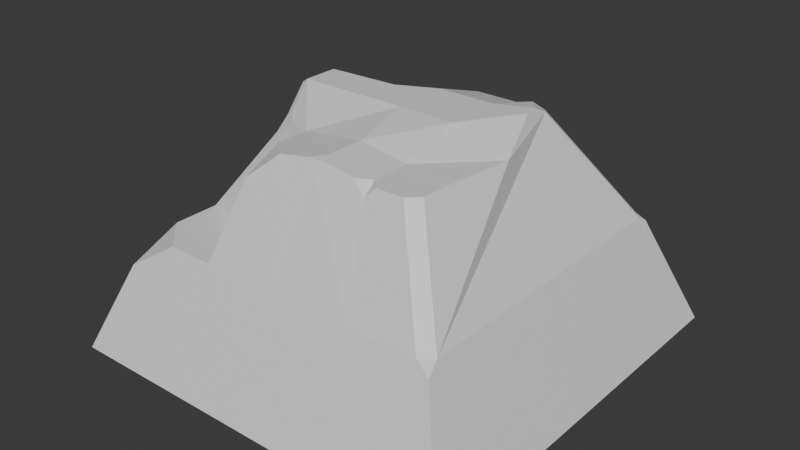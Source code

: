 # Source: SwordStone.blend  (saved by Blender 4.0.36; exported with 4.5.12 LTS)
import bpy
from mathutils import Matrix  # noqa: F401  (used for matrix-valued properties, if any)

bpy.ops.wm.read_factory_settings(use_empty=True)
scene = bpy.context.scene
scene.name = 'Scene'

# ---- collections
col_collection = bpy.data.collections.new('Collection'); scene.collection.children.link(col_collection)

# ---- materials (node trees are filled in below, after node groups)
mat_material = bpy.data.materials.new('Material')
mat_material.alpha_threshold = 0.0
mat_material.use_transparent_shadow = False
mat_material.roughness = 0.5
mat_material.line_color = (0.0, 0.0, 0.0, 1.0)

# ---- material node trees
mat_material.use_nodes = True; mat_material.node_tree.nodes.clear()
_N = mat_material.node_tree.nodes; _L = mat_material.node_tree.links
n0 = _N.new('ShaderNodeOutputMaterial'); n0.name = 'Material Output'; n0.location = (300, 300)
n1 = _N.new('ShaderNodeBsdfPrincipled'); n1.name = 'Principled BSDF'; n1.location = (10, 300)
n1.inputs[3].default_value = 1.45
_L.new(n1.outputs[0], n0.inputs[0])
n0.is_active_output = True

# ---- world
world_world = bpy.data.worlds.new('World'); scene.world = world_world
world_world.use_nodes = True; world_world.node_tree.nodes.clear()
_N = world_world.node_tree.nodes; _L = world_world.node_tree.links
n0 = _N.new('ShaderNodeOutputWorld'); n0.name = 'World Output'; n0.location = (300, 300)
n1 = _N.new('ShaderNodeBackground'); n1.name = 'Background'; n1.location = (10, 300)
n1.inputs[0].default_value = (0.05088, 0.05088, 0.05088, 1.0)
_L.new(n1.outputs[0], n0.inputs[0])
n0.is_active_output = True
world_world.color = (0.05088, 0.05088, 0.05088)
world_world.use_sun_shadow = False
world_world.sun_shadow_jitter_overblur = 0.0

# ---- meshes
me_cube = bpy.data.meshes.new('Cube')
me_cube.from_pydata([(0.7103, 0.6934, -0.3468), (0.7103, -0.8208, -0.3468), (-0.8038, -0.8208, -0.3468), (0.3782, -0.06369, 0.4351), (-0.04676, 0.3613, 0.4338), (-0.04676, -0.06369, 0.5031), (-0.8038, -0.06369, -0.3468), (-0.04676, 0.6934, -0.3468), (-0.04676, -0.8208, -0.3468), (0.7103, -0.06369, -0.3468), (-0.04676, -0.06369, -0.3468), (-0.8038, -0.4422, -0.3468), (-0.4253, 0.6934, -0.3468), (0.3318, -0.8208, -0.3468), (0.7103, 0.3148, -0.3468), (-0.8038, 0.3148, -0.3468), (0.3318, 0.6934, -0.3468), (-0.4253, -0.8208, -0.3468), (0.7103, -0.4422, -0.3468), (-0.04676, -0.4422, -0.3468), (-0.04676, 0.3148, -0.3468), (-0.4253, -0.06369, -0.3468), (0.3318, -0.06369, -0.3468), (0.3318, 0.3148, -0.3468), (-0.4253, 0.3148, -0.3468), (-0.4253, -0.4422, -0.3468), (0.3318, -0.4422, -0.3468), (0.3476, -0.2914, 0.4404), (0.113, 0.3613, 0.4338), (0.3, 0.1488, 0.5031), (-0.2065, 0.2639, 0.3959), (-0.01384, -0.2914, 0.4695), (-0.04676, 0.1488, 0.5031), (0.1657, -0.06369, 0.5031), (-0.2592, -0.06369, 0.5031), (-0.1918, 0.08042, 0.5031), (0.1657, 0.1488, 0.5031), (0.1657, -0.2914, 0.4404), (-0.2616, -0.2762, 0.4296), (0.5443, -0.3592, 0.07812), (0.5443, -0.06369, 0.07812), (0.5443, 0.2318, 0.07812), (0.2487, 0.5273, 0.07812), (-0.04676, 0.5273, 0.07812), (-0.3423, 0.5273, 0.07812), (-0.6378, -0.06369, 0.07812), (-0.6378, -0.3592, 0.07812), (-0.3423, -0.6547, 0.07812), (-0.04676, -0.6547, 0.07812), (0.2487, -0.6547, 0.07812), (-0.1629, -0.4879, 0.4489), (-0.2565, -0.4056, 0.4336), (-0.2732, -0.5327, 0.355), (-0.4363, -0.2353, 0.3705), (-0.3567, -0.2376, 0.4187), (-0.5148, -0.6547, 0.07812), (-0.6378, -0.5317, 0.07812), (-0.6378, -0.5317, 0.07812), (-0.6798, -0.6968, -0.02951), (-0.5148, -0.6547, 0.07812), (-0.3874, -0.4191, 0.143), (-0.4878, -0.4215, 0.07812), (-0.3893, -0.5247, 0.07812), (0.02716, -0.4734, 0.4629), (-0.01384, -0.4318, 0.4695), (-0.05478, -0.4774, 0.4639), (-0.017, -0.4908, 0.432), (0.1741, -0.4916, 0.404), (0.2072, -0.4734, 0.4404), (0.1657, -0.4318, 0.4404), (0.1247, -0.4734, 0.447), (0.307, -0.4734, 0.4404), (0.3476, -0.4334, 0.4404), (0.5443, -0.6148, 0.07812), (0.5036, -0.6547, 0.07812), (0.5077, -0.6547, 0.07812), (0.5568, -0.6672, 0.04612), (-0.3233, 0.2198, 0.3769), (-0.4102, 0.1598, 0.4171), (-0.8038, 0.6144, -0.3468), (-0.7216, 0.6934, -0.3468), (-0.5554, 0.5273, 0.07812), (-0.6457, 0.4527, 0.0577), (-0.4772, -0.06369, 0.4891), (-0.4566, -0.06369, 0.5031), (-0.4566, 0.0672, 0.5031), (-0.4653, 0.07614, 0.4941), (-0.4039, -0.1933, 0.4326), (-0.4288, -0.1912, 0.4189), (-0.6378, 0.2095, 0.07812), (-0.6386, 0.2549, 0.07598), (-0.4653, 0.07614, 0.4941), (-0.4772, 0.04959, 0.4891), (-0.4601, 0.068, 0.5007), (0.2234, 0.2926, 0.4816), (0.2873, 0.2015, 0.5031), (0.5186, 0.5273, 0.07812), (0.5443, 0.5019, 0.07812), (0.552, 0.535, 0.05841), (0.2966, 0.2563, 0.4747), (0.2735, 0.2914, 0.4659)], [(39, 27), (40, 9), (41, 29), (43, 7), (45, 6), (48, 8), (18, 39), (3, 40), (14, 41), (16, 42), (12, 44), (11, 46), (17, 47), (13, 49), (90, 15)], [(94, 95, 99, 100), (26, 18, 1, 13), (71, 68, 67, 49, 74), (53, 54, 87, 88), (31, 38, 51, 50, 65, 64), (36, 32, 5, 33), (83, 45, 46, 53, 88), (25, 19, 8, 17), (24, 20, 10, 21), (23, 14, 9, 22), (20, 23, 22, 10), (7, 16, 23, 20), (16, 0, 14, 23), (15, 24, 21, 6), (78, 82, 90, 91, 86), (12, 7, 20, 24), (11, 25, 17, 2), (6, 21, 25, 11), (21, 10, 19, 25), (19, 26, 13, 8), (10, 22, 26, 19), (22, 9, 18, 26), (32, 35, 34, 5), (77, 30, 44, 81), (29, 36, 33, 3), (80, 81, 96, 98, 0, 16, 7, 12), (77, 35, 30), (3, 33, 37, 27), (33, 5, 31, 37), (5, 34, 38, 31), (61, 46, 56, 55, 47, 62), (2, 58, 57, 82, 79, 15, 6, 11), (38, 60, 62, 47, 52, 51), (79, 80, 12, 24, 15), (35, 85, 84, 34), (78, 35, 77), (1, 76, 75, 59, 58, 2, 17, 8, 13), (66, 65, 50, 52, 47, 48), (97, 99, 95, 29, 3, 27, 72, 73), (50, 51, 52), (37, 31, 64, 63, 70, 69), (34, 84, 87, 54, 38), (55, 56, 57, 58, 59), (4, 43, 44, 30), (60, 61, 62), (38, 54, 53, 46, 61, 60), (63, 64, 65, 66), (67, 68, 69, 70), (63, 66, 48, 49, 67, 70), (73, 74, 75, 76), (71, 74, 73, 72), (27, 37, 69, 68, 71, 72), (81, 80, 79, 82), (77, 81, 82, 78), (91, 93, 85, 86), (84, 85, 93, 92, 83), (87, 84, 83, 88), (89, 90, 82, 57, 46, 45), (91, 92, 93), (91, 90, 89, 92), (83, 92, 89, 45), (86, 85, 35, 78), (96, 97, 98), (96, 100, 99, 97), (0, 98, 97, 73, 76, 1, 18, 9, 14), (42, 43, 4, 28), (28, 100, 96, 42), (94, 100, 28), (28, 36, 29, 95, 94), (32, 36, 28, 4), (4, 30, 35, 32)])
_uv = me_cube.uv_layers.new(name='UVMap')
_uv.uv.foreach_set('vector', [0.625, 0.4807, 0.625, 0.5333, 0.6166, 0.5129, 0.6164, 0.4929, 0.3125, 0.6875, 0.375, 0.6875, 0.375, 0.75, 0.3125, 0.75, 0.639, 0.75, 0.6732, 0.75, 0.6185, 0.6747, 0.0, 0.0, 0.4312, 0.6469, 0.764, 0.6003, 0.8534, 0.6875, 0.8682, 0.6752, 0.8425, 0.6492, 0.75, 0.6875, 0.8125, 0.6875, 0.8125, 0.7242, 0.789, 0.75, 0.7607, 0.75, 0.75, 0.7357, 0.6875, 0.5625, 0.75, 0.5625, 0.75, 0.625, 0.6875, 0.625, 0.8462, 0.6044, 0.0, 0.0, 0.0, 0.0, 0.764, 0.6003, 0.8425, 0.6492, 0.1875, 0.6875, 0.25, 0.6875, 0.25, 0.75, 0.1875, 0.75, 0.1875, 0.5625, 0.25, 0.5625, 0.25, 0.625, 0.1875, 0.625, 0.3125, 0.5625, 0.375, 0.5625, 0.375, 0.625, 0.3125, 0.625, 0.25, 0.5625, 0.3125, 0.5625, 0.3125, 0.625, 0.25, 0.625, 0.25, 0.5, 0.3125, 0.5, 0.3125, 0.5625, 0.25, 0.5625, 0.3125, 0.5, 0.375, 0.5, 0.375, 0.5625, 0.3125, 0.5625, 0.125, 0.5625, 0.1875, 0.5625, 0.1875, 0.625, 0.125, 0.625, 0.729, 0.3799, 0.3408, 0.1714, 0.03569, 0.01795, 0.8598, 0.5435, 0.8598, 0.5435, 0.1875, 0.5, 0.25, 0.5, 0.25, 0.5625, 0.1875, 0.5625, 0.125, 0.6875, 0.1875, 0.6875, 0.1875, 0.75, 0.125, 0.75, 0.125, 0.625, 0.1875, 0.625, 0.1875, 0.6875, 0.125, 0.6875, 0.1875, 0.625, 0.25, 0.625, 0.25, 0.6875, 0.1875, 0.6875, 0.25, 0.6875, 0.3125, 0.6875, 0.3125, 0.75, 0.25, 0.75, 0.25, 0.625, 0.3125, 0.625, 0.3125, 0.6875, 0.25, 0.6875, 0.3125, 0.625, 0.375, 0.625, 0.375, 0.6875, 0.3125, 0.6875, 0.75, 0.5625, 0.8125, 0.5625, 0.8125, 0.625, 0.75, 0.625, 0.625, 0.2668, 0.0, 0.0, 0.0, 0.0, 0.5, 0.2674, 0.625, 0.5625, 0.6875, 0.5625, 0.6875, 0.625, 0.625, 0.625, 0.375, 0.2636, 0.5, 0.2674, 0.5, 0.4946, 0.4942, 0.5, 0.375, 0.5, 0.375, 0.4375, 0.375, 0.375, 0.375, 0.3125, 0.625, 0.2668, 0.8125, 0.5625, 0.0, 0.0, 0.625, 0.625, 0.6875, 0.625, 0.6875, 0.6875, 0.625, 0.6875, 0.6875, 0.625, 0.75, 0.625, 0.75, 0.6875, 0.6875, 0.6875, 0.75, 0.625, 0.8125, 0.625, 0.8125, 0.6875, 0.75, 0.6875, 0.0, 0.0, 0.0, 0.0, 0.0, 0.0, 0.0, 0.0, 0.0, 0.0, 0.0, 0.0, 0.375, 0.0, 0.4683, 0.0, 0.5, 0.02601, 0.494, 0.2332, 0.375, 0.237, 0.375, 0.1875, 0.375, 0.125, 0.375, 0.0625, 0.8125, 0.6875, 0.15, 0.127, 0.0, 0.0, 0.0, 0.0, 0.6278, 0.5795, 0.8125, 0.7242, 0.125, 0.513, 0.1386, 0.5, 0.1875, 0.5, 0.1875, 0.5625, 0.125, 0.5625, 0.8125, 0.5625, 0.8716, 0.5625, 0.8706, 0.625, 0.8125, 0.625, 0.729, 0.3799, 0.8125, 0.5625, 0.625, 0.2668, 0.375, 0.75, 0.4906, 0.75, 0.5, 0.7577, 0.5, 0.974, 0.4683, 1.0, 0.375, 1.0, 0.375, 0.9375, 0.375, 0.875, 0.375, 0.8125, 0.678, 0.678, 0.7607, 0.75, 0.789, 0.75, 0.6278, 0.5795, 0.0, 0.0, 0.0, 0.0, 0.5, 0.5054, 0.6166, 0.5129, 0.625, 0.5333, 0.625, 0.5625, 0.625, 0.625, 0.625, 0.6875, 0.625, 0.7363, 0.5, 0.7416, 0.789, 0.75, 0.8125, 0.7242, 0.6278, 0.5795, 0.6875, 0.6875, 0.75, 0.6875, 0.75, 0.7357, 0.7357, 0.75, 0.7018, 0.75, 0.6875, 0.7357, 0.8125, 0.625, 0.8706, 0.625, 0.8682, 0.6752, 0.8534, 0.6875, 0.8125, 0.6875, 0.0, 0.0, 0.0, 0.0, 0.5, 0.02601, 0.4683, 0.0, 0.5, 0.974, 0.0, 0.0, 0.0, 0.0, 0.0, 0.0, 0.0, 0.0, 0.15, 0.127, 0.0, 0.0, 0.0, 0.0, 0.8125, 0.6875, 0.8534, 0.6875, 0.764, 0.6003, 0.0, 0.0, 0.0, 0.0, 0.15, 0.127, 0.7357, 0.75, 0.75, 0.7357, 0.7607, 0.75, 0.678, 0.678, 0.6185, 0.6747, 0.6732, 0.75, 0.6875, 0.7357, 0.7018, 0.75, 0.7357, 0.75, 0.678, 0.678, 0.0, 0.0, 0.0, 0.0, 0.6185, 0.6747, 0.7018, 0.75, 0.5, 0.75, 0.5, 0.7586, 0.5, 0.7577, 0.4906, 0.75, 0.639, 0.75, 0.4312, 0.6469, 0.5, 0.7416, 0.625, 0.7363, 0.625, 0.6875, 0.6875, 0.6875, 0.6875, 0.7357, 0.6732, 0.75, 0.639, 0.75, 0.625, 0.7363, 0.5, 0.2674, 0.375, 0.2636, 0.375, 0.237, 0.494, 0.2332, 0.625, 0.2668, 0.5, 0.2674, 0.3408, 0.1714, 0.729, 0.3799, 0.8598, 0.5435, 0.864, 0.5518, 0.8677, 0.5533, 0.8598, 0.5435, 0.8706, 0.625, 0.8716, 0.5625, 0.8673, 0.5593, 0.8462, 0.5539, 0.8462, 0.6044, 0.8682, 0.6752, 0.8706, 0.625, 0.8462, 0.6044, 0.8425, 0.6492, 0.0, 0.0, 0.03569, 0.01795, 0.3408, 0.1714, 0.5, 0.02601, 0.0, 0.0, 0.0, 0.0, 0.8579, 0.5525, 0.8462, 0.5539, 0.8673, 0.5593, 0.8598, 0.5435, 0.03569, 0.01795, 0.0, 0.0, 0.8462, 0.5539, 0.8462, 0.6044, 0.8462, 0.5539, 0.0, 0.0, 0.0, 0.0, 0.8598, 0.5435, 0.8716, 0.5625, 0.8125, 0.5625, 0.729, 0.3799, 0.5, 0.4946, 0.5034, 0.5016, 0.4942, 0.5, 0.5, 0.4946, 0.6164, 0.4929, 0.6166, 0.5129, 0.5, 0.5054, 0.375, 0.5, 0.4942, 0.5, 0.5, 0.5054, 0.5, 0.7416, 0.4906, 0.75, 0.375, 0.75, 0.375, 0.6875, 0.375, 0.625, 0.375, 0.5625, 0.0, 0.0, 0.0, 0.0, 0.0, 0.0, 0.0, 0.0, 0.0, 0.0, 0.6164, 0.4929, 0.5, 0.4946, 0.0, 0.0, 0.625, 0.4807, 0.6164, 0.4929, 0.0, 0.0, 0.0, 0.0, 0.6875, 0.5625, 0.625, 0.5625, 0.625, 0.5333, 0.625, 0.4807, 0.75, 0.5625, 0.6875, 0.5625, 0.0, 0.0, 0.0, 0.0, 0.0, 0.0, 0.0, 0.0, 0.8125, 0.5625, 0.75, 0.5625])
me_cube.materials.append(mat_material)
me_cube.use_mirror_vertex_groups = False
me_cube.update()

# ---- objects
ob_cube = bpy.data.objects.new('Cube', me_cube)

# ---- transforms, parenting, visibility, modifiers, constraints
ob_cube.location = (0.0, 0.0, 0.5)
ob_cube.scale = (0.5, 0.5, 0.5)
ob_cube.lock_rotations_4d = False
ob_cube.empty_display_type = 'ARROWS'
ob_cube.lineart.crease_threshold = 0.0

# ---- collection membership
col_collection.objects.link(ob_cube)

# ---- scene / render settings (as saved in the file)
scene.frame_start = 1; scene.frame_end = 250; scene.frame_set(1)
scene.render.engine = 'BLENDER_EEVEE_NEXT'
scene.cycles.sampling_pattern = 'TABULATED_SOBOL'
bpy.context.view_layer.update()

# ---- added for rendering (the .blend has no active camera and no usable light): camera, sun
cam_auto = bpy.data.cameras.new('AutoCamera')
cam_auto.lens = 50.0
cam_auto.sensor_width = 36.0
cam_auto.clip_end = 1000.0
ob_auto_camera = bpy.data.objects.new('AutoCamera', cam_auto)
scene.collection.objects.link(ob_auto_camera)
ob_auto_camera.location = (1.04239, -1.31077, 1.39168)
ob_auto_camera.rotation_euler = (1.09748, -7.21219e-08, 0.694738)
scene.camera = ob_auto_camera
light_auto_sun = bpy.data.lights.new('AutoSun', 'SUN')
light_auto_sun.energy = 3.0
light_auto_sun.angle = 0.0523599
ob_auto_sun = bpy.data.objects.new('AutoSun', light_auto_sun)
scene.collection.objects.link(ob_auto_sun)
ob_auto_sun.rotation_euler = (0.872665, 0.174533, 0.523599)
bpy.context.view_layer.update()
